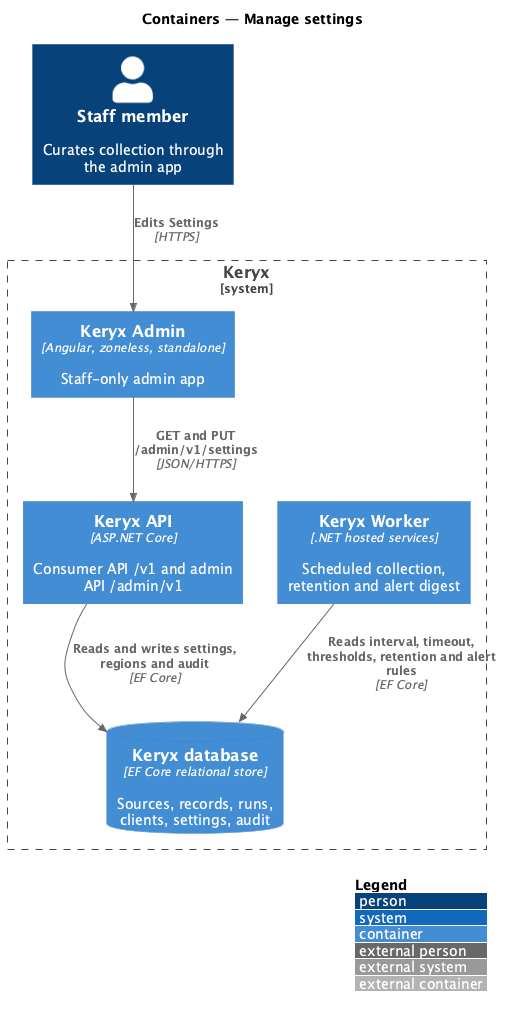

The diagram above was rendered by PlantUML. Its source (embedded in the PNG):
@startuml
!include <C4/C4_Container>
LAYOUT_WITH_LEGEND()
title Containers — Manage settings

Person(staff, "Staff member", "Curates collection through the admin app")
System_Boundary(keryx, "Keryx") {
  Container(spa, "Keryx Admin", "Angular, zoneless, standalone", "Staff-only admin app")
  Container(api, "Keryx API", "ASP.NET Core", "Consumer API /v1 and admin API /admin/v1")
  Container(worker, "Keryx Worker", ".NET hosted services", "Scheduled collection, retention and alert digest")
  ContainerDb(db, "Keryx database", "EF Core relational store", "Sources, records, runs, clients, settings, audit")
}

Rel(staff, spa, "Edits Settings", "HTTPS")
Rel(spa, api, "GET and PUT /admin/v1/settings", "JSON/HTTPS")
Rel(api, db, "Reads and writes settings, regions and audit", "EF Core")
Rel(worker, db, "Reads interval, timeout, thresholds, retention and alert rules", "EF Core")
@enduml